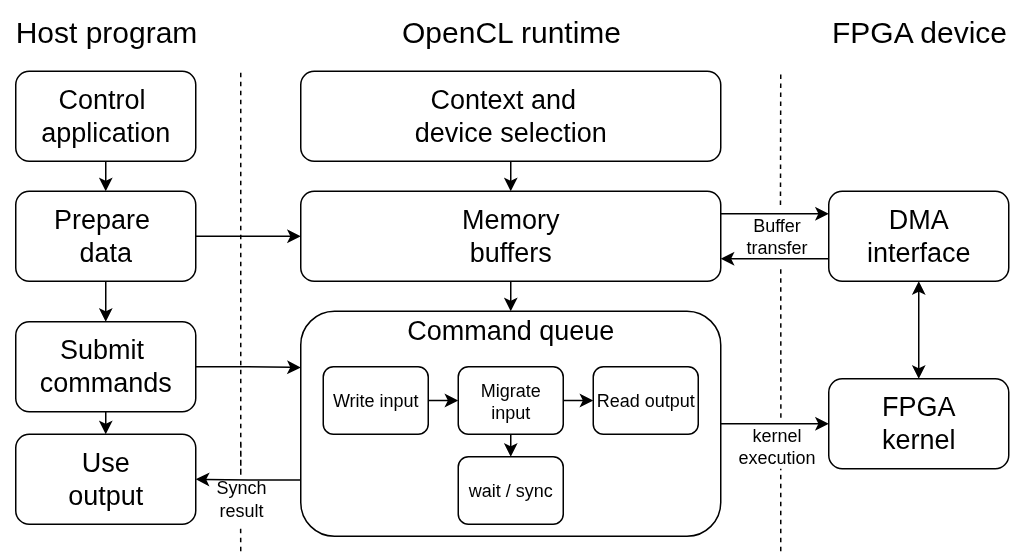

The diagram above was exported from draw.io. Its source (the exported page's mxGraphModel, read from the mxfile embedded in the PNG):
<mxGraphModel dx="826" dy="494" grid="1" gridSize="10" guides="1" tooltips="1" connect="1" arrows="1" fold="1" page="1" pageScale="1" pageWidth="850" pageHeight="1100" math="0" shadow="0">
  <root>
    <mxCell id="0" />
    <mxCell id="1" parent="0" />
    <mxCell id="VEfKzr2d7Zl6khsR3-yo-2" value="" style="endArrow=none;dashed=1;html=1;rounded=0;exitX=0.547;exitY=-0.02;exitDx=0;exitDy=0;exitPerimeter=0;" parent="1" source="VEfKzr2d7Zl6khsR3-yo-35" edge="1">
      <mxGeometry width="50" height="50" relative="1" as="geometry">
        <mxPoint x="520" y="170" as="sourcePoint" />
        <mxPoint x="520" y="120" as="targetPoint" />
      </mxGeometry>
    </mxCell>
    <mxCell id="Z1xyIB9doZRZI_wuJOWD-1" style="edgeStyle=orthogonalEdgeStyle;rounded=0;orthogonalLoop=1;jettySize=auto;html=1;exitX=0.5;exitY=1;exitDx=0;exitDy=0;entryX=0.5;entryY=0;entryDx=0;entryDy=0;" edge="1" parent="1" source="VEfKzr2d7Zl6khsR3-yo-4" target="VEfKzr2d7Zl6khsR3-yo-5">
      <mxGeometry relative="1" as="geometry" />
    </mxCell>
    <mxCell id="VEfKzr2d7Zl6khsR3-yo-4" value="&lt;font style=&quot;font-size: 18px;&quot;&gt;Control&amp;nbsp;&lt;br&gt;application&lt;/font&gt;" style="rounded=1;whiteSpace=wrap;html=1;" parent="1" vertex="1">
      <mxGeometry x="10" y="120" width="120" height="60" as="geometry" />
    </mxCell>
    <mxCell id="VEfKzr2d7Zl6khsR3-yo-11" style="edgeStyle=orthogonalEdgeStyle;rounded=0;orthogonalLoop=1;jettySize=auto;html=1;entryX=0;entryY=0.5;entryDx=0;entryDy=0;" parent="1" source="VEfKzr2d7Zl6khsR3-yo-5" target="VEfKzr2d7Zl6khsR3-yo-9" edge="1">
      <mxGeometry relative="1" as="geometry" />
    </mxCell>
    <mxCell id="VEfKzr2d7Zl6khsR3-yo-14" style="edgeStyle=orthogonalEdgeStyle;rounded=0;orthogonalLoop=1;jettySize=auto;html=1;exitX=0.5;exitY=1;exitDx=0;exitDy=0;entryX=0.5;entryY=0;entryDx=0;entryDy=0;" parent="1" source="VEfKzr2d7Zl6khsR3-yo-5" target="VEfKzr2d7Zl6khsR3-yo-6" edge="1">
      <mxGeometry relative="1" as="geometry" />
    </mxCell>
    <mxCell id="VEfKzr2d7Zl6khsR3-yo-5" value="&lt;span style=&quot;font-size: 18px;&quot;&gt;Prepare&amp;nbsp;&lt;/span&gt;&lt;br style=&quot;font-size: 18px;&quot;&gt;&lt;span style=&quot;font-size: 18px;&quot;&gt;data&lt;/span&gt;" style="rounded=1;whiteSpace=wrap;html=1;" parent="1" vertex="1">
      <mxGeometry x="10" y="200" width="120" height="60" as="geometry" />
    </mxCell>
    <mxCell id="VEfKzr2d7Zl6khsR3-yo-16" style="edgeStyle=orthogonalEdgeStyle;rounded=0;orthogonalLoop=1;jettySize=auto;html=1;exitX=0.5;exitY=1;exitDx=0;exitDy=0;entryX=0.5;entryY=0;entryDx=0;entryDy=0;" parent="1" source="VEfKzr2d7Zl6khsR3-yo-6" target="VEfKzr2d7Zl6khsR3-yo-7" edge="1">
      <mxGeometry relative="1" as="geometry" />
    </mxCell>
    <mxCell id="VEfKzr2d7Zl6khsR3-yo-17" style="edgeStyle=orthogonalEdgeStyle;rounded=0;orthogonalLoop=1;jettySize=auto;html=1;exitX=1;exitY=0.5;exitDx=0;exitDy=0;entryX=0;entryY=0.25;entryDx=0;entryDy=0;" parent="1" source="VEfKzr2d7Zl6khsR3-yo-6" target="VEfKzr2d7Zl6khsR3-yo-10" edge="1">
      <mxGeometry relative="1" as="geometry" />
    </mxCell>
    <mxCell id="VEfKzr2d7Zl6khsR3-yo-6" value="&lt;span style=&quot;font-size: 18px;&quot;&gt;Submit&amp;nbsp;&lt;/span&gt;&lt;br style=&quot;font-size: 18px;&quot;&gt;&lt;span style=&quot;font-size: 18px;&quot;&gt;commands&lt;/span&gt;" style="rounded=1;whiteSpace=wrap;html=1;" parent="1" vertex="1">
      <mxGeometry x="10" y="287" width="120" height="60" as="geometry" />
    </mxCell>
    <mxCell id="VEfKzr2d7Zl6khsR3-yo-7" value="&lt;span style=&quot;font-size: 18px;&quot;&gt;Use&lt;br&gt;output&lt;/span&gt;" style="rounded=1;whiteSpace=wrap;html=1;" parent="1" vertex="1">
      <mxGeometry x="10" y="362" width="120" height="60" as="geometry" />
    </mxCell>
    <mxCell id="VEfKzr2d7Zl6khsR3-yo-12" style="edgeStyle=orthogonalEdgeStyle;rounded=0;orthogonalLoop=1;jettySize=auto;html=1;exitX=0.5;exitY=1;exitDx=0;exitDy=0;entryX=0.5;entryY=0;entryDx=0;entryDy=0;" parent="1" source="VEfKzr2d7Zl6khsR3-yo-8" target="VEfKzr2d7Zl6khsR3-yo-9" edge="1">
      <mxGeometry relative="1" as="geometry" />
    </mxCell>
    <mxCell id="VEfKzr2d7Zl6khsR3-yo-8" value="&lt;font style=&quot;font-size: 18px;&quot;&gt;Context and&amp;nbsp;&amp;nbsp;&lt;br&gt;device selection&lt;/font&gt;" style="rounded=1;whiteSpace=wrap;html=1;" parent="1" vertex="1">
      <mxGeometry x="200" y="120" width="280" height="60" as="geometry" />
    </mxCell>
    <mxCell id="VEfKzr2d7Zl6khsR3-yo-13" style="edgeStyle=orthogonalEdgeStyle;rounded=0;orthogonalLoop=1;jettySize=auto;html=1;exitX=0.5;exitY=1;exitDx=0;exitDy=0;entryX=0.5;entryY=0;entryDx=0;entryDy=0;" parent="1" source="VEfKzr2d7Zl6khsR3-yo-9" target="VEfKzr2d7Zl6khsR3-yo-10" edge="1">
      <mxGeometry relative="1" as="geometry" />
    </mxCell>
    <mxCell id="VEfKzr2d7Zl6khsR3-yo-22" style="edgeStyle=orthogonalEdgeStyle;rounded=0;orthogonalLoop=1;jettySize=auto;html=1;exitX=1;exitY=0.25;exitDx=0;exitDy=0;entryX=0;entryY=0.25;entryDx=0;entryDy=0;" parent="1" source="VEfKzr2d7Zl6khsR3-yo-9" target="VEfKzr2d7Zl6khsR3-yo-18" edge="1">
      <mxGeometry relative="1" as="geometry" />
    </mxCell>
    <mxCell id="VEfKzr2d7Zl6khsR3-yo-9" value="&lt;span style=&quot;font-size: 18px;&quot;&gt;Memory&lt;br&gt;buffers&lt;/span&gt;" style="rounded=1;whiteSpace=wrap;html=1;" parent="1" vertex="1">
      <mxGeometry x="200" y="200" width="280" height="60" as="geometry" />
    </mxCell>
    <mxCell id="VEfKzr2d7Zl6khsR3-yo-15" style="edgeStyle=orthogonalEdgeStyle;rounded=0;orthogonalLoop=1;jettySize=auto;html=1;exitX=0;exitY=0.75;exitDx=0;exitDy=0;entryX=1;entryY=0.5;entryDx=0;entryDy=0;" parent="1" source="VEfKzr2d7Zl6khsR3-yo-10" target="VEfKzr2d7Zl6khsR3-yo-7" edge="1">
      <mxGeometry relative="1" as="geometry" />
    </mxCell>
    <mxCell id="VEfKzr2d7Zl6khsR3-yo-21" style="edgeStyle=orthogonalEdgeStyle;rounded=0;orthogonalLoop=1;jettySize=auto;html=1;exitX=1;exitY=0.5;exitDx=0;exitDy=0;entryX=0;entryY=0.5;entryDx=0;entryDy=0;" parent="1" source="VEfKzr2d7Zl6khsR3-yo-10" target="VEfKzr2d7Zl6khsR3-yo-19" edge="1">
      <mxGeometry relative="1" as="geometry" />
    </mxCell>
    <mxCell id="VEfKzr2d7Zl6khsR3-yo-10" value="&lt;span style=&quot;font-size: 18px;&quot;&gt;Command queue&lt;/span&gt;" style="rounded=1;whiteSpace=wrap;html=1;labelPosition=center;verticalLabelPosition=top;align=center;verticalAlign=bottom;spacingTop=0;spacingBottom=-27;" parent="1" vertex="1">
      <mxGeometry x="200" y="280" width="280" height="150" as="geometry" />
    </mxCell>
    <mxCell id="VEfKzr2d7Zl6khsR3-yo-20" style="edgeStyle=orthogonalEdgeStyle;rounded=0;orthogonalLoop=1;jettySize=auto;html=1;exitX=0.5;exitY=1;exitDx=0;exitDy=0;entryX=0.5;entryY=0;entryDx=0;entryDy=0;startArrow=classic;startFill=1;" parent="1" source="VEfKzr2d7Zl6khsR3-yo-18" target="VEfKzr2d7Zl6khsR3-yo-19" edge="1">
      <mxGeometry relative="1" as="geometry" />
    </mxCell>
    <mxCell id="VEfKzr2d7Zl6khsR3-yo-23" style="edgeStyle=orthogonalEdgeStyle;rounded=0;orthogonalLoop=1;jettySize=auto;html=1;exitX=0;exitY=0.75;exitDx=0;exitDy=0;entryX=1;entryY=0.75;entryDx=0;entryDy=0;" parent="1" source="VEfKzr2d7Zl6khsR3-yo-18" target="VEfKzr2d7Zl6khsR3-yo-9" edge="1">
      <mxGeometry relative="1" as="geometry" />
    </mxCell>
    <mxCell id="VEfKzr2d7Zl6khsR3-yo-18" value="&lt;span style=&quot;font-size: 18px;&quot;&gt;DMA&lt;br&gt;interface&lt;/span&gt;" style="rounded=1;whiteSpace=wrap;html=1;" parent="1" vertex="1">
      <mxGeometry x="552" y="200" width="120" height="60" as="geometry" />
    </mxCell>
    <mxCell id="VEfKzr2d7Zl6khsR3-yo-19" value="&lt;span style=&quot;font-size: 18px;&quot;&gt;FPGA&lt;br&gt;kernel&lt;/span&gt;" style="rounded=1;whiteSpace=wrap;html=1;" parent="1" vertex="1">
      <mxGeometry x="552" y="325" width="120" height="60" as="geometry" />
    </mxCell>
    <mxCell id="VEfKzr2d7Zl6khsR3-yo-24" value="&lt;font style=&quot;font-size: 20px;&quot;&gt;Host program&lt;/font&gt;" style="text;html=1;align=center;verticalAlign=middle;resizable=0;points=[];autosize=1;strokeColor=none;fillColor=none;" parent="1" vertex="1">
      <mxGeometry y="73" width="140" height="40" as="geometry" />
    </mxCell>
    <mxCell id="VEfKzr2d7Zl6khsR3-yo-25" value="&lt;font style=&quot;font-size: 20px;&quot;&gt;OpenCL runtime&lt;/font&gt;" style="text;html=1;align=center;verticalAlign=middle;resizable=0;points=[];autosize=1;strokeColor=none;fillColor=none;" parent="1" vertex="1">
      <mxGeometry x="255" y="73" width="170" height="40" as="geometry" />
    </mxCell>
    <mxCell id="VEfKzr2d7Zl6khsR3-yo-26" value="&lt;font style=&quot;font-size: 20px;&quot;&gt;FPGA device&lt;/font&gt;" style="text;html=1;align=center;verticalAlign=middle;resizable=0;points=[];autosize=1;strokeColor=none;fillColor=none;" parent="1" vertex="1">
      <mxGeometry x="542" y="73" width="140" height="40" as="geometry" />
    </mxCell>
    <mxCell id="VEfKzr2d7Zl6khsR3-yo-30" style="edgeStyle=orthogonalEdgeStyle;rounded=0;orthogonalLoop=1;jettySize=auto;html=1;exitX=1;exitY=0.5;exitDx=0;exitDy=0;entryX=0;entryY=0.5;entryDx=0;entryDy=0;" parent="1" source="VEfKzr2d7Zl6khsR3-yo-27" target="VEfKzr2d7Zl6khsR3-yo-28" edge="1">
      <mxGeometry relative="1" as="geometry" />
    </mxCell>
    <mxCell id="VEfKzr2d7Zl6khsR3-yo-27" value="Write input" style="rounded=1;whiteSpace=wrap;html=1;" parent="1" vertex="1">
      <mxGeometry x="215" y="317" width="70" height="45" as="geometry" />
    </mxCell>
    <mxCell id="VEfKzr2d7Zl6khsR3-yo-31" style="edgeStyle=orthogonalEdgeStyle;rounded=0;orthogonalLoop=1;jettySize=auto;html=1;exitX=1;exitY=0.5;exitDx=0;exitDy=0;entryX=0;entryY=0.5;entryDx=0;entryDy=0;" parent="1" source="VEfKzr2d7Zl6khsR3-yo-28" target="VEfKzr2d7Zl6khsR3-yo-29" edge="1">
      <mxGeometry relative="1" as="geometry" />
    </mxCell>
    <mxCell id="VEfKzr2d7Zl6khsR3-yo-33" style="edgeStyle=orthogonalEdgeStyle;rounded=0;orthogonalLoop=1;jettySize=auto;html=1;exitX=0.5;exitY=1;exitDx=0;exitDy=0;entryX=0.5;entryY=0;entryDx=0;entryDy=0;" parent="1" source="VEfKzr2d7Zl6khsR3-yo-28" target="VEfKzr2d7Zl6khsR3-yo-32" edge="1">
      <mxGeometry relative="1" as="geometry" />
    </mxCell>
    <mxCell id="VEfKzr2d7Zl6khsR3-yo-28" value="Migrate&lt;br&gt;input" style="rounded=1;whiteSpace=wrap;html=1;" parent="1" vertex="1">
      <mxGeometry x="305" y="317" width="70" height="45" as="geometry" />
    </mxCell>
    <mxCell id="VEfKzr2d7Zl6khsR3-yo-29" value="Read output" style="rounded=1;whiteSpace=wrap;html=1;" parent="1" vertex="1">
      <mxGeometry x="395" y="317" width="70" height="45" as="geometry" />
    </mxCell>
    <mxCell id="VEfKzr2d7Zl6khsR3-yo-32" value="wait / sync" style="rounded=1;whiteSpace=wrap;html=1;" parent="1" vertex="1">
      <mxGeometry x="305" y="377" width="70" height="45" as="geometry" />
    </mxCell>
    <mxCell id="VEfKzr2d7Zl6khsR3-yo-35" value="Buffer&lt;br&gt;transfer" style="text;html=1;align=center;verticalAlign=middle;resizable=0;points=[];autosize=1;strokeColor=none;fillColor=none;" parent="1" vertex="1">
      <mxGeometry x="487" y="210" width="60" height="40" as="geometry" />
    </mxCell>
    <mxCell id="VEfKzr2d7Zl6khsR3-yo-38" value="" style="endArrow=none;dashed=1;html=1;rounded=0;exitX=0.544;exitY=0.026;exitDx=0;exitDy=0;exitPerimeter=0;" parent="1" source="VEfKzr2d7Zl6khsR3-yo-39" edge="1">
      <mxGeometry width="50" height="50" relative="1" as="geometry">
        <mxPoint x="520" y="339" as="sourcePoint" />
        <mxPoint x="520" y="250" as="targetPoint" />
      </mxGeometry>
    </mxCell>
    <mxCell id="VEfKzr2d7Zl6khsR3-yo-39" value="kernel&lt;br&gt;execution" style="text;html=1;align=center;verticalAlign=middle;resizable=0;points=[];autosize=1;strokeColor=none;fillColor=none;" parent="1" vertex="1">
      <mxGeometry x="482" y="350" width="70" height="40" as="geometry" />
    </mxCell>
    <mxCell id="VEfKzr2d7Zl6khsR3-yo-40" value="" style="endArrow=none;dashed=1;html=1;rounded=0;" parent="1" edge="1">
      <mxGeometry width="50" height="50" relative="1" as="geometry">
        <mxPoint x="520" y="440" as="sourcePoint" />
        <mxPoint x="520" y="385" as="targetPoint" />
      </mxGeometry>
    </mxCell>
    <mxCell id="VEfKzr2d7Zl6khsR3-yo-41" value="Synch&lt;br&gt;result" style="text;html=1;align=center;verticalAlign=middle;resizable=0;points=[];autosize=1;strokeColor=none;fillColor=none;" parent="1" vertex="1">
      <mxGeometry x="130" y="385" width="60" height="40" as="geometry" />
    </mxCell>
    <mxCell id="VEfKzr2d7Zl6khsR3-yo-42" value="" style="endArrow=none;dashed=1;html=1;rounded=0;" parent="1" edge="1">
      <mxGeometry width="50" height="50" relative="1" as="geometry">
        <mxPoint x="160" y="440" as="sourcePoint" />
        <mxPoint x="159.92" y="422" as="targetPoint" />
      </mxGeometry>
    </mxCell>
    <mxCell id="VEfKzr2d7Zl6khsR3-yo-43" value="" style="endArrow=none;dashed=1;html=1;rounded=0;" parent="1" edge="1">
      <mxGeometry width="50" height="50" relative="1" as="geometry">
        <mxPoint x="160.08" y="368" as="sourcePoint" />
        <mxPoint x="160" y="119.30232558139535" as="targetPoint" />
        <Array as="points">
          <mxPoint x="160" y="390" />
        </Array>
      </mxGeometry>
    </mxCell>
  </root>
</mxGraphModel>